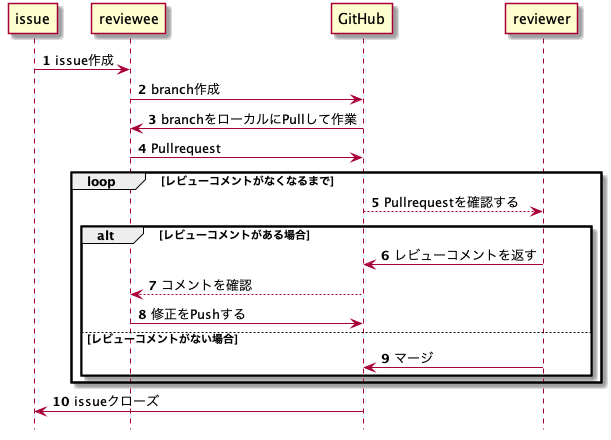

The diagram above was rendered by PlantUML. Its source (embedded in the PNG):
@startuml sequence
hide footbox
autonumber

issue -> reviewee: issue作成
reviewee -> GitHub: branch作成
reviewee <- GitHub: branchをローカルにPullして作業
reviewee -> GitHub: Pullrequest

loop レビューコメントがなくなるまで
  GitHub --> reviewer: Pullrequestを確認する

  alt レビューコメントがある場合
    GitHub <- reviewer: レビューコメントを返す

    reviewee <-- GitHub: コメントを確認
    reviewee -> GitHub: 修正をPushする

    else レビューコメントがない場合
    GitHub <- reviewer: マージ
  end alt
end loop

GitHub -> issue: issueクローズ
@enduml